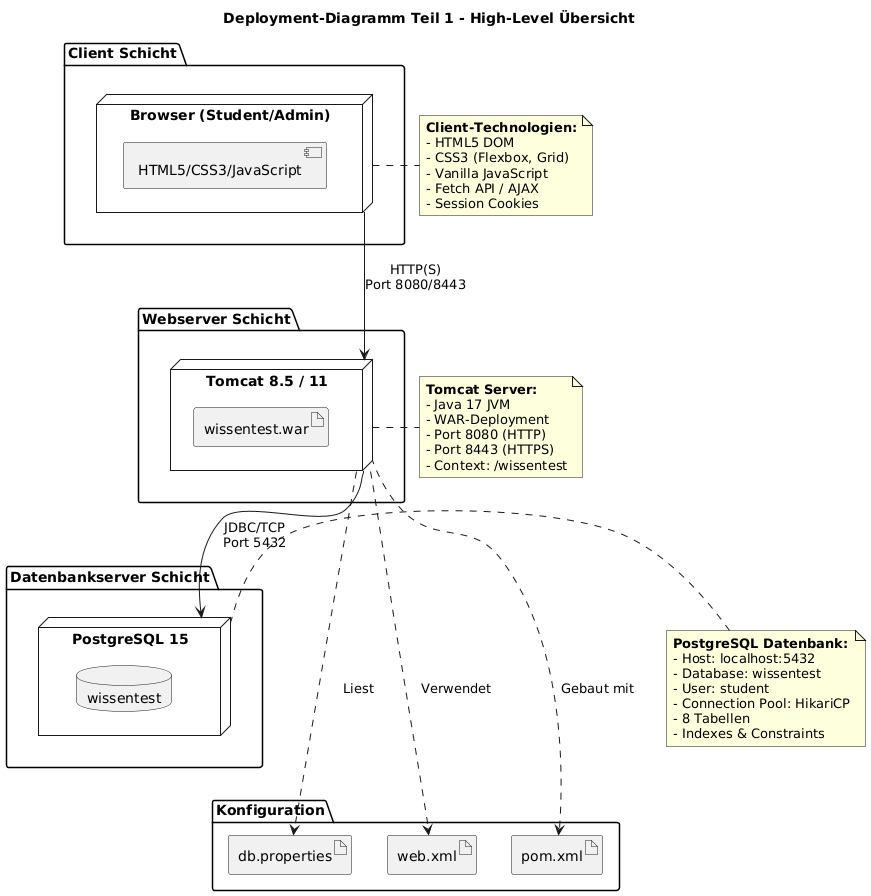

The diagram above was rendered by PlantUML. Its source (embedded in the PNG):
@startuml
title Deployment-Diagramm Teil 1 - High-Level Übersicht

package "Client Schicht" {
    node "Browser (Student/Admin)" as CLIENT {
        component "HTML5/CSS3/JavaScript" as FRONTEND
    }
}

package "Webserver Schicht" {
    node "Tomcat 8.5 / 11" as TOMCAT {
        artifact "wissentest.war" as WAR
    }
}

package "Datenbankserver Schicht" {
    node "PostgreSQL 15" as DB {
        database "wissentest" as WISSENTEST_DB
    }
}

package "Konfiguration" {
    artifact "db.properties" as DB_PROPS
    artifact "web.xml" as WEB_XML
    artifact "pom.xml" as POM
}

' Verbindungen
CLIENT --> TOMCAT : "HTTP(S)\nPort 8080/8443"
TOMCAT --> DB : "JDBC/TCP\nPort 5432"

TOMCAT -.-> DB_PROPS : "Liest"
TOMCAT -.-> WEB_XML : "Verwendet"
TOMCAT -.-> POM : "Gebaut mit"

note right of CLIENT
  **Client-Technologien:**
  - HTML5 DOM
  - CSS3 (Flexbox, Grid)
  - Vanilla JavaScript
  - Fetch API / AJAX
  - Session Cookies
end note

note right of TOMCAT
  **Tomcat Server:**
  - Java 17 JVM
  - WAR-Deployment
  - Port 8080 (HTTP)
  - Port 8443 (HTTPS)
  - Context: /wissentest
end note

note right of DB
  **PostgreSQL Datenbank:**
  - Host: localhost:5432
  - Database: wissentest
  - User: student
  - Connection Pool: HikariCP
  - 8 Tabellen
  - Indexes & Constraints
end note
@enduml